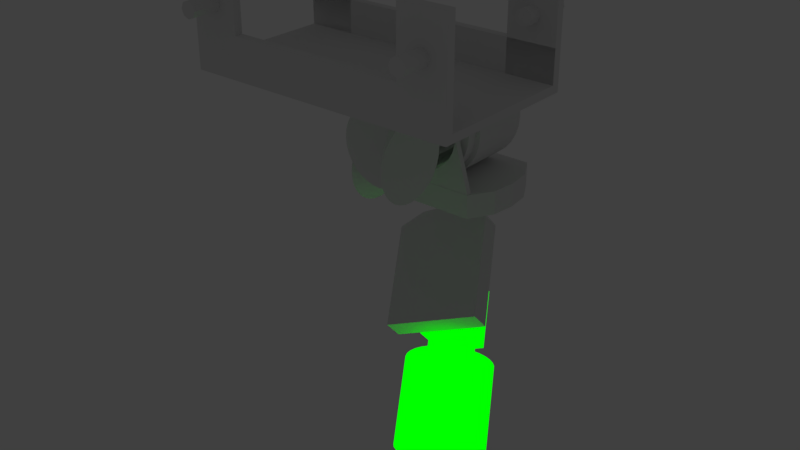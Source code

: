 # Source: manfrotto.blend  (saved by Blender 2.79.0; exported with 4.5.12 LTS)
import bpy
from mathutils import Matrix  # noqa: F401  (used for matrix-valued properties, if any)

bpy.ops.wm.read_factory_settings(use_empty=True)
scene = bpy.context.scene
scene.name = 'Scene'

# ---- collections
col_collection_1 = bpy.data.collections.new('Collection 1'); scene.collection.children.link(col_collection_1)

# ---- materials (node trees are filled in below, after node groups)
mat_camera_box_001 = bpy.data.materials.new('camera_box.001')
mat_camera_box_001.alpha_threshold = 0.0
mat_camera_box_001.use_transparent_shadow = False
mat_camera_box_001.diffuse_color = (0.0, 1.0, 0.0, 1.0)
mat_camera_box_001.specular_color = (0.0, 1.0, 0.0)
mat_camera_box_001.roughness = 0.5

# ---- material node trees
mat_camera_box_001.use_nodes = True; mat_camera_box_001.node_tree.nodes.clear()
_N = mat_camera_box_001.node_tree.nodes; _L = mat_camera_box_001.node_tree.links
n0 = _N.new('ShaderNodeOutputMaterial'); n0.name = 'Material Output'; n0.location = (300, 300)
n1 = _N.new('ShaderNodeEmission'); n1.name = 'Emission'; n1.location = (10, 300)
n1.inputs[0].default_value = (0.0, 1.0, 0.0, 1.0)
_L.new(n1.outputs[0], n0.inputs[0])
n0.is_active_output = True

# ---- world
world_world = bpy.data.worlds.new('World'); scene.world = world_world
world_world.color = (0.05088, 0.05088, 0.05088)
world_world.use_sun_shadow = False
world_world.sun_shadow_jitter_overblur = 0.0
world_world.cycles.sampling_method = 'MANUAL'

# ---- cameras
cam_c04_046 = bpy.data.cameras.new('C04.046')
cam_c04_046.sensor_fit = 'HORIZONTAL'
cam_c04_046.clip_end = 100.0
cam_c04_046.lens = 16.0
cam_c04_046.sensor_width = 8.473
cam_c04_046.sensor_height = 7.1
cam_c04_046.display_size = 0.4
cam_c04_046.dof.focus_distance = 0.0
cam_c04_046.dof.aperture_fstop = 128.0
cam_c09_007 = bpy.data.cameras.new('C09.007')
cam_c09_007.clip_end = 25.0
cam_c09_007.lens = 1.0
cam_c09_007.sensor_width = 12.44
cam_c09_007.sensor_height = 9.83
cam_c09_007.display_size = 0.4
cam_c09_007.dof.focus_distance = 0.0
cam_c09_007.dof.aperture_fstop = 128.0
cam_c09_007.dof.aperture_blades = 6

# ---- meshes
me_cube_023 = bpy.data.meshes.new('Cube.023')
me_cube_023.from_pydata([(-0.07, 0.065, -0.025), (-0.07, 0.035, -0.025), (-0.06646, 0.065, -0.02646), (-0.06646, 0.035, -0.02646), (-0.065, 0.065, -0.03), (-0.065, 0.035, -0.03), (-0.06646, 0.065, -0.03354), (-0.06646, 0.035, -0.03354), (-0.07, 0.065, -0.035), (-0.07, 0.035, -0.035), (-0.07354, 0.065, -0.03354), (-0.07354, 0.035, -0.03354), (-0.075, 0.065, -0.03), (-0.075, 0.035, -0.03), (-0.07354, 0.065, -0.02646), (-0.07354, 0.035, -0.02646), (0.085, -0.0475, -0.055), (0.085, -0.0475, 0.01), (-0.085, -0.0475, -0.055), (-0.085, -0.0475, 0.01), (0.085, 0.0475, -0.055), (0.085, 0.0475, 0.01), (-0.085, 0.0475, -0.055), (-0.085, 0.0475, 0.01), (-0.085, -0.0425, 0.01), (-0.085, 0.0425, 0.01), (-0.085, 0.0425, -0.055), (-0.085, -0.0425, -0.055), (0.085, 0.0425, 0.01), (0.085, -0.0425, 0.01), (0.085, -0.0425, -0.055), (0.085, 0.0425, -0.055), (0.08, -0.0475, 0.01), (-0.08, -0.0475, 0.01), (-0.08, -0.0475, -0.055), (0.08, -0.0475, -0.055), (-0.08, 0.0475, 0.01), (0.08, 0.0475, 0.01), (0.08, 0.0475, -0.055), (-0.08, 0.0475, -0.055), (-0.08, 0.0425, 0.01), (0.08, 0.0425, 0.01), (-0.08, -0.0425, 0.01), (0.08, -0.0425, 0.01), (-0.08, -0.0425, -0.055), (0.08, -0.0425, -0.055), (-0.08, 0.0425, -0.055), (0.08, 0.0425, -0.055), (0.085, -0.0475, 0.005), (-0.085, -0.0475, 0.005), (-0.085, 0.0475, 0.005), (0.085, 0.0475, 0.005), (0.085, 0.0425, 0.005), (0.085, -0.0425, 0.005), (-0.085, -0.0425, 0.005), (-0.085, 0.0425, 0.005), (-0.08, 0.0475, 0.005), (0.08, 0.0475, 0.005), (0.08, -0.0475, 0.005), (-0.08, -0.0475, 0.005), (0.055, -0.0475, 0.01), (-0.055, -0.0475, 0.01), (-0.055, -0.0475, -0.055), (0.055, -0.0475, -0.055), (-0.055, 0.0475, 0.01), (0.055, 0.0475, 0.01), (0.055, 0.0475, -0.055), (-0.055, 0.0475, -0.055), (-0.055, 0.0425, 0.01), (0.055, 0.0425, 0.01), (-0.055, -0.0425, 0.01), (0.055, -0.0425, 0.01), (-0.055, -0.0425, -0.055), (0.055, -0.0425, -0.055), (-0.055, 0.0425, -0.055), (0.055, 0.0425, -0.055), (-0.055, -0.0475, 0.005), (0.055, -0.0475, 0.005), (0.055, 0.0475, 0.005), (-0.055, 0.0475, 0.005), (-0.085, -0.0475, -0.015), (0.085, -0.0425, -0.015), (-0.085, -0.0425, -0.015), (0.08, -0.0475, -0.015), (-0.08, -0.0475, -0.015), (0.085, -0.0475, -0.015), (0.055, -0.0475, -0.015), (-0.055, -0.0475, -0.015), (-0.085, 0.0475, -0.015), (0.085, 0.0475, -0.015), (0.085, 0.0425, -0.015), (-0.085, 0.0425, -0.015), (-0.08, 0.0475, -0.015), (0.08, 0.0475, -0.015), (-0.055, 0.0475, -0.015), (0.055, 0.0475, -0.015), (-0.07, -0.065, -0.025), (-0.07, -0.035, -0.025), (-0.06646, -0.065, -0.02646), (-0.06646, -0.035, -0.02646), (-0.065, -0.065, -0.03), (-0.065, -0.035, -0.03), (-0.06646, -0.065, -0.03354), (-0.06646, -0.035, -0.03354), (-0.07, -0.065, -0.035), (-0.07, -0.035, -0.035), (-0.07354, -0.065, -0.03354), (-0.07354, -0.035, -0.03354), (-0.075, -0.065, -0.03), (-0.075, -0.035, -0.03), (-0.07354, -0.065, -0.02646), (-0.07354, -0.035, -0.02646), (0.07, 0.065, -0.025), (0.07, 0.035, -0.025), (0.06646, 0.065, -0.02646), (0.06646, 0.035, -0.02646), (0.065, 0.065, -0.03), (0.065, 0.035, -0.03), (0.06646, 0.065, -0.03354), (0.06646, 0.035, -0.03354), (0.07, 0.065, -0.035), (0.07, 0.035, -0.035), (0.07354, 0.065, -0.03354), (0.07354, 0.035, -0.03354), (0.075, 0.065, -0.03), (0.075, 0.035, -0.03), (0.07354, 0.065, -0.02646), (0.07354, 0.035, -0.02646), (0.07, -0.065, -0.025), (0.07, -0.035, -0.025), (0.06646, -0.065, -0.02646), (0.06646, -0.035, -0.02646), (0.065, -0.065, -0.03), (0.065, -0.035, -0.03), (0.06646, -0.065, -0.03354), (0.06646, -0.035, -0.03354), (0.07, -0.065, -0.035), (0.07, -0.035, -0.035), (0.07354, -0.065, -0.03354), (0.07354, -0.035, -0.03354), (0.075, -0.065, -0.03), (0.075, -0.035, -0.03), (0.07354, -0.065, -0.02646), (0.07354, -0.035, -0.02646)], [], [(0, 1, 3, 2), (2, 3, 5, 4), (4, 5, 7, 6), (6, 7, 9, 8), (8, 9, 11, 10), (10, 11, 13, 12), (3, 1, 15, 13, 11, 9, 7, 5), (12, 13, 15, 14), (14, 15, 1, 0), (0, 2, 4, 6, 8, 10, 12, 14), (84, 80, 18, 34), (91, 88, 22, 26), (93, 89, 20, 38), (81, 85, 16, 30), (46, 26, 22, 39), (42, 24, 19, 33), (36, 23, 25, 40), (40, 25, 24, 42), (34, 18, 27, 44), (89, 90, 31, 20), (80, 82, 27, 18), (16, 35, 45, 30), (62, 34, 44, 72), (28, 41, 43, 29), (68, 40, 42, 70), (21, 37, 41, 28), (64, 36, 40, 68), (29, 43, 32, 17), (70, 42, 33, 61), (31, 47, 38, 20), (74, 46, 39, 67), (88, 92, 39, 22), (95, 93, 38, 66), (85, 83, 35, 16), (87, 84, 34, 62), (61, 33, 59, 76), (17, 32, 58, 48), (65, 37, 57, 78), (23, 36, 56, 50), (24, 25, 55, 54), (19, 24, 54, 49), (28, 29, 53, 52), (21, 28, 52, 51), (29, 17, 48, 53), (37, 21, 51, 57), (25, 23, 50, 55), (33, 19, 49, 59), (81, 82, 54, 53), (90, 52, 55, 91), (55, 52, 53, 54), (36, 64, 79, 56), (64, 65, 78, 79), (32, 60, 77, 58), (60, 61, 76, 77), (83, 86, 63, 35), (92, 94, 67, 39), (75, 69, 65, 66), (47, 75, 66, 38), (41, 69, 75, 47, 31, 28), (43, 71, 60, 32), (71, 70, 61, 60), (37, 65, 69, 41), (65, 64, 68, 69), (41, 69, 71, 43), (69, 68, 70, 71), (35, 63, 73, 45), (77, 76, 87, 86), (58, 77, 86, 83), (71, 43, 29, 30, 45, 73), (76, 59, 84, 87), (48, 58, 83, 85), (49, 54, 82, 80), (53, 48, 85, 81), (59, 49, 80, 84), (79, 78, 95, 94), (56, 79, 94, 92), (73, 63, 60, 71), (78, 57, 93, 95), (50, 56, 92, 88), (51, 52, 90, 89), (57, 51, 89, 93), (55, 50, 88, 91), (89, 90, 91, 88), (25, 26, 46, 74, 68, 40), (74, 67, 64, 68), (82, 81, 85, 80), (72, 70, 61, 62), (27, 24, 42, 70, 72, 44), (96, 98, 99, 97), (98, 100, 101, 99), (100, 102, 103, 101), (102, 104, 105, 103), (104, 106, 107, 105), (106, 108, 109, 107), (99, 101, 103, 105, 107, 109, 111, 97), (108, 110, 111, 109), (110, 96, 97, 111), (96, 110, 108, 106, 104, 102, 100, 98), (112, 114, 115, 113), (114, 116, 117, 115), (116, 118, 119, 117), (118, 120, 121, 119), (120, 122, 123, 121), (122, 124, 125, 123), (115, 117, 119, 121, 123, 125, 127, 113), (124, 126, 127, 125), (126, 112, 113, 127), (112, 126, 124, 122, 120, 118, 116, 114), (128, 129, 131, 130), (130, 131, 133, 132), (132, 133, 135, 134), (134, 135, 137, 136), (136, 137, 139, 138), (138, 139, 141, 140), (131, 129, 143, 141, 139, 137, 135, 133), (140, 141, 143, 142), (142, 143, 129, 128), (128, 130, 132, 134, 136, 138, 140, 142)])
me_cube_023.use_remesh_preserve_volume = False
me_cube_023.use_remesh_preserve_attributes = False
me_cube_023.use_mirror_vertex_groups = False
me_cube_023.update()
me_cube_024 = bpy.data.meshes.new('Cube.024')
me_cube_024.from_pydata([(-0.005462, 0.02746, -0.072), (0.0, 0.028, -0.015), (-0.01072, 0.02587, -0.072), (0.005463, 0.02746, -0.015), (-0.01556, 0.02328, -0.072), (0.01072, 0.02587, -0.015), (-0.0198, 0.0198, -0.072), (0.01556, 0.02328, -0.015), (-0.02328, 0.01556, -0.072), (0.0198, 0.0198, -0.015), (-0.02587, 0.01072, -0.072), (0.02328, 0.01556, -0.015), (-0.02746, 0.005463, -0.072), (0.02587, 0.01072, -0.015), (-0.028, 2.704e-08, -0.072), (0.02746, 0.005463, -0.015), (-0.02746, -0.005463, -0.072), (0.028, 2.114e-09, -0.015), (-0.02587, -0.01072, -0.072), (0.02746, -0.005463, -0.015), (-0.02328, -0.01556, -0.072), (0.02587, -0.01072, -0.015), (-0.0198, -0.0198, -0.072), (0.02328, -0.01556, -0.015), (-0.01556, -0.02328, -0.072), (0.0198, -0.0198, -0.015), (-0.01072, -0.02587, -0.072), (0.01556, -0.02328, -0.015), (-0.005463, -0.02746, -0.072), (0.01072, -0.02587, -0.015), (-9.117e-09, -0.028, -0.072), (0.005463, -0.02746, -0.015), (0.005463, -0.02746, -0.072), (-9.124e-09, -0.028, -0.015), (0.01072, -0.02587, -0.072), (-0.005463, -0.02746, -0.015), (0.01556, -0.02328, -0.072), (-0.01072, -0.02587, -0.015), (0.0198, -0.0198, -0.072), (-0.01556, -0.02328, -0.015), (0.02328, -0.01556, -0.072), (-0.0198, -0.0198, -0.015), (0.02587, -0.01072, -0.072), (-0.02328, -0.01556, -0.015), (0.02746, -0.005463, -0.072), (-0.02587, -0.01072, -0.015), (0.028, 2.114e-09, -0.072), (-0.02746, -0.005463, -0.015), (0.02746, 0.005463, -0.072), (-0.028, 2.704e-08, -0.015), (0.02587, 0.01072, -0.072), (-0.02746, 0.005463, -0.015), (0.02328, 0.01556, -0.072), (-0.02587, 0.01072, -0.015), (0.0198, 0.0198, -0.072), (-0.02328, 0.01556, -0.015), (0.01556, 0.02328, -0.072), (-0.0198, 0.0198, -0.015), (0.01072, 0.02587, -0.072), (-0.01556, 0.02328, -0.015), (0.005463, 0.02746, -0.072), (-0.01072, 0.02587, -0.015), (6.799e-12, 0.028, -0.072), (-0.005462, 0.02746, -0.015), (-0.002926, 0.01471, -0.015), (0.0, 0.015, 0.0), (-0.00574, 0.01386, -0.015), (0.002926, 0.01471, 0.0), (-0.008334, 0.01247, -0.015), (0.00574, 0.01386, 0.0), (-0.01061, 0.01061, -0.015), (0.008334, 0.01247, 0.0), (-0.01247, 0.008334, -0.015), (0.01061, 0.01061, 0.0), (-0.01386, 0.00574, -0.015), (0.01247, 0.008334, 0.0), (-0.01471, 0.002926, -0.015), (0.01386, 0.00574, 0.0), (-0.015, 1.448e-08, -0.015), (0.01471, 0.002926, 0.0), (-0.01471, -0.002926, -0.015), (0.015, 1.132e-09, 0.0), (-0.01386, -0.00574, -0.015), (0.01471, -0.002926, 0.0), (-0.01247, -0.008334, -0.015), (0.01386, -0.00574, 0.0), (-0.01061, -0.01061, -0.015), (0.01247, -0.008334, 0.0), (-0.008334, -0.01247, -0.015), (0.01061, -0.01061, 0.0), (-0.00574, -0.01386, -0.015), (0.008334, -0.01247, 0.0), (-0.002926, -0.01471, -0.015), (0.00574, -0.01386, 0.0), (-4.884e-09, -0.015, -0.015), (0.002926, -0.01471, 0.0), (0.002926, -0.01471, -0.015), (-4.888e-09, -0.015, 0.0), (0.00574, -0.01386, -0.015), (-0.002926, -0.01471, 0.0), (0.008334, -0.01247, -0.015), (-0.00574, -0.01386, 0.0), (0.01061, -0.01061, -0.015), (-0.008334, -0.01247, 0.0), (0.01247, -0.008334, -0.015), (-0.01061, -0.01061, 0.0), (0.01386, -0.00574, -0.015), (-0.01247, -0.008334, 0.0), (0.01471, -0.002926, -0.015), (-0.01386, -0.00574, 0.0), (0.015, 1.132e-09, -0.015), (-0.01471, -0.002926, 0.0), (0.01471, 0.002926, -0.015), (-0.015, 1.448e-08, 0.0), (0.01386, 0.00574, -0.015), (-0.01471, 0.002926, 0.0), (0.01247, 0.008334, -0.015), (-0.01386, 0.00574, 0.0), (0.01061, 0.01061, -0.015), (-0.01247, 0.008334, 0.0), (0.008334, 0.01247, -0.015), (-0.01061, 0.01061, 0.0), (0.00574, 0.01386, -0.015), (-0.008334, 0.01247, 0.0), (0.002926, 0.01471, -0.015), (-0.00574, 0.01386, 0.0), (3.642e-12, 0.025, -0.015), (-0.002926, 0.01471, 0.0), (-0.015, -0.015, -1.118e-08), (-0.015, -0.015, 0.04), (-0.015, 0.015, -1.118e-08), (-0.015, 0.015, 0.04), (0.015, -0.015, -1.118e-08), (0.015, -0.015, 0.04), (0.015, 0.015, -1.118e-08), (0.015, 0.015, 0.04)], [], [(41, 22, 24, 39), (5, 58, 60, 3), (49, 14, 16, 47), (31, 32, 34, 29), (13, 50, 52, 11), (57, 6, 8, 55), (39, 24, 26, 37), (21, 42, 44, 19), (1, 62, 0, 63), (3, 60, 62, 1), (47, 16, 18, 45), (29, 34, 36, 27), (11, 52, 54, 9), (55, 8, 10, 53), (37, 26, 28, 35), (19, 44, 46, 17), (63, 0, 2, 61), (45, 18, 20, 43), (27, 36, 38, 25), (9, 54, 56, 7), (53, 10, 12, 51), (35, 28, 30, 33), (17, 46, 48, 15), (61, 2, 4, 59), (43, 20, 22, 41), (25, 38, 40, 23), (7, 56, 58, 5), (51, 12, 14, 49), (33, 30, 32, 31), (15, 48, 50, 13), (3, 1, 63, 61, 59, 57, 55, 53, 51, 49, 47, 45, 43, 41, 39, 37, 35, 33, 31, 29, 27, 25, 23, 21, 19, 17, 15, 13, 11, 9, 7, 5), (23, 40, 42, 21), (59, 4, 6, 57), (105, 86, 88, 103), (69, 122, 124, 67), (113, 78, 80, 111), (95, 96, 98, 93), (77, 114, 116, 75), (121, 70, 72, 119), (103, 88, 90, 101), (85, 106, 108, 83), (65, 126, 64, 127), (67, 124, 126, 65), (111, 80, 82, 109), (93, 98, 100, 91), (75, 116, 118, 73), (119, 72, 74, 117), (101, 90, 92, 99), (83, 108, 110, 81), (127, 64, 66, 125), (109, 82, 84, 107), (91, 100, 102, 89), (73, 118, 120, 71), (117, 74, 76, 115), (99, 92, 94, 97), (81, 110, 112, 79), (125, 66, 68, 123), (107, 84, 86, 105), (89, 102, 104, 87), (71, 120, 122, 69), (115, 76, 78, 113), (97, 94, 96, 95), (79, 112, 114, 77), (67, 65, 127, 125, 123, 121, 119, 117, 115, 113, 111, 109, 107, 105, 103, 101, 99, 97, 95, 93, 91, 89, 87, 85, 83, 81, 79, 77, 75, 73, 71, 69), (87, 104, 106, 85), (123, 68, 70, 121), (129, 131, 130, 128), (131, 135, 134, 130), (135, 133, 132, 134), (133, 129, 128, 132), (128, 130, 134, 132), (133, 135, 131, 129), (62, 60, 58, 56, 54, 52, 50, 48, 46, 44, 42, 40, 38, 36, 34, 32, 30, 28, 26, 24, 22, 20, 18, 16, 14, 12, 10, 8, 6, 4, 2, 0)])
me_cube_024.materials.append(mat_camera_box_001)
me_cube_024.use_remesh_preserve_volume = False
me_cube_024.use_remesh_preserve_attributes = False
me_cube_024.use_mirror_vertex_groups = False
me_cube_024.update()
me_cube_025 = bpy.data.meshes.new('Cube.025')
me_cube_025.from_pydata([(4.368e-07, -0.03045, -0.0075), (4.371e-07, -0.03045, 0.0075), (4.372e-07, 0.03045, -0.0075), (4.376e-07, 0.03045, 0.0075), (0.07037, -0.03045, -0.0075), (0.07037, -0.03045, 0.0075), (0.07037, 0.03045, -0.0075), (0.07037, 0.03045, 0.0075), (4.372e-07, -0.01522, 0.0075), (4.373e-07, 1.483e-09, 0.0075), (4.375e-07, 0.01523, 0.0075), (4.371e-07, 0.01522, -0.0075), (4.37e-07, -1.483e-09, -0.0075), (4.369e-07, -0.01523, -0.0075), (0.07905, 0.01523, 0.0075), (0.0809, 8.774e-10, 0.0075), (0.07905, -0.01522, 0.0075), (0.07905, -0.01523, -0.0075), (0.0809, -2.089e-09, -0.0075), (0.07905, 0.01522, -0.0075)], [], [(10, 3, 2, 11), (3, 7, 6, 2), (16, 5, 4, 17), (5, 1, 0, 4), (11, 2, 6, 19), (14, 7, 3, 10), (5, 16, 8, 1), (16, 15, 9, 8), (15, 14, 10, 9), (0, 13, 17, 4), (13, 12, 18, 17), (12, 11, 19, 18), (7, 14, 19, 6), (14, 15, 18, 19), (15, 16, 17, 18), (1, 8, 13, 0), (8, 9, 12, 13), (9, 10, 11, 12)])
me_cube_025.use_remesh_preserve_volume = False
me_cube_025.use_remesh_preserve_attributes = False
me_cube_025.use_mirror_vertex_groups = False
me_cube_025.update()
me_cylinder_071 = bpy.data.meshes.new('Cylinder.071')
me_cylinder_071.from_pydata([(1.854e-10, 0.02475, 0.0), (1.854e-10, 0.02475, 0.0403), (0.004828, 0.02427, 0.0), (0.004828, 0.02427, 0.0403), (0.009471, 0.02287, 0.0), (0.009471, 0.02287, 0.0403), (0.01375, 0.02058, 0.0), (0.01375, 0.02058, 0.0403), (0.0175, 0.0175, 0.0), (0.0175, 0.0175, 0.0403), (0.02058, 0.01375, 0.0), (0.02058, 0.01375, 0.0403), (0.02287, 0.009471, 0.0), (0.02287, 0.009471, 0.0403), (0.02427, 0.004828, 0.0), (0.02427, 0.004828, 0.0403), (0.02475, 1.683e-09, 0.0), (0.02475, 1.683e-09, 0.0403), (0.02427, -0.004828, 0.0), (0.02427, -0.004828, 0.0403), (0.02287, -0.009471, 0.0), (0.02287, -0.009471, 0.0403), (0.02058, -0.01375, 0.0), (0.02058, -0.01375, 0.0403), (0.0175, -0.0175, 0.0), (0.0175, -0.0175, 0.0403), (0.01375, -0.02058, 0.0), (0.01375, -0.02058, 0.0403), (0.009471, -0.02287, 0.0), (0.009471, -0.02287, 0.0403), (0.004828, -0.02427, 0.0), (0.004828, -0.02427, 0.0403), (-8.25e-09, -0.02475, 0.0), (-8.25e-09, -0.02475, 0.0403), (-0.004828, -0.02427, 0.0), (-0.004828, -0.02427, 0.0403), (-0.009471, -0.02287, 0.0), (-0.009471, -0.02287, 0.0403), (-0.01375, -0.02058, 0.0), (-0.01375, -0.02058, 0.0403), (-0.0175, -0.0175, 0.0), (-0.0175, -0.0175, 0.0403), (-0.02058, -0.01375, 0.0), (-0.02058, -0.01375, 0.0403), (-0.02287, -0.009471, 0.0), (-0.02287, -0.009471, 0.0403), (-0.02427, -0.004828, 0.0), (-0.02427, -0.004828, 0.0403), (-0.02475, 2.408e-08, 0.0), (-0.02475, 2.408e-08, 0.0403), (-0.02427, 0.004829, 0.0), (-0.02427, 0.004829, 0.0403), (-0.02287, 0.009471, 0.0), (-0.02287, 0.009471, 0.0403), (-0.02058, 0.01375, 0.0), (-0.02058, 0.01375, 0.0403), (-0.0175, 0.0175, 0.0), (-0.0175, 0.0175, 0.0403), (-0.01375, 0.02058, 0.0), (-0.01375, 0.02058, 0.0403), (-0.009471, 0.02287, 0.0), (-0.009471, 0.02287, 0.0403), (-0.004828, 0.02427, 0.0), (-0.004828, 0.02427, 0.0403)], [], [(0, 1, 3, 2), (2, 3, 5, 4), (4, 5, 7, 6), (6, 7, 9, 8), (8, 9, 11, 10), (10, 11, 13, 12), (12, 13, 15, 14), (14, 15, 17, 16), (16, 17, 19, 18), (18, 19, 21, 20), (20, 21, 23, 22), (22, 23, 25, 24), (24, 25, 27, 26), (26, 27, 29, 28), (28, 29, 31, 30), (30, 31, 33, 32), (32, 33, 35, 34), (34, 35, 37, 36), (36, 37, 39, 38), (38, 39, 41, 40), (40, 41, 43, 42), (42, 43, 45, 44), (44, 45, 47, 46), (46, 47, 49, 48), (48, 49, 51, 50), (50, 51, 53, 52), (52, 53, 55, 54), (54, 55, 57, 56), (56, 57, 59, 58), (58, 59, 61, 60), (3, 1, 63, 61, 59, 57, 55, 53, 51, 49, 47, 45, 43, 41, 39, 37, 35, 33, 31, 29, 27, 25, 23, 21, 19, 17, 15, 13, 11, 9, 7, 5), (60, 61, 63, 62), (62, 63, 1, 0), (0, 2, 4, 6, 8, 10, 12, 14, 16, 18, 20, 22, 24, 26, 28, 30, 32, 34, 36, 38, 40, 42, 44, 46, 48, 50, 52, 54, 56, 58, 60, 62)])
me_cylinder_071.use_remesh_preserve_volume = False
me_cylinder_071.use_remesh_preserve_attributes = False
me_cylinder_071.use_mirror_vertex_groups = False
me_cylinder_071.update()
me_cylinder_070 = bpy.data.meshes.new('Cylinder.070')
me_cylinder_070.from_pydata([(2.227e-10, 0.02973, 0.0), (2.227e-10, 0.02973, 0.007), (0.005799, 0.02915, 0.0), (0.005799, 0.02915, 0.007), (0.01138, 0.02746, 0.0), (0.01138, 0.02746, 0.007), (0.01651, 0.02472, 0.0), (0.01651, 0.02472, 0.007), (0.02102, 0.02102, 0.0), (0.02102, 0.02102, 0.007), (0.02472, 0.01651, 0.0), (0.02472, 0.01651, 0.007), (0.02746, 0.01138, 0.0), (0.02746, 0.01138, 0.007), (0.02915, 0.005799, 0.0), (0.02915, 0.005799, 0.007), (0.02973, 2.022e-09, 0.0), (0.02973, 2.022e-09, 0.007), (0.02915, -0.005799, 0.0), (0.02915, -0.005799, 0.007), (0.02746, -0.01138, 0.0), (0.02746, -0.01138, 0.007), (0.02472, -0.01651, 0.0), (0.02472, -0.01651, 0.007), (0.02102, -0.02102, 0.0), (0.02102, -0.02102, 0.007), (0.01651, -0.02472, 0.0), (0.01651, -0.02472, 0.007), (0.01138, -0.02746, 0.0), (0.01138, -0.02746, 0.007), (0.005799, -0.02915, 0.0), (0.005799, -0.02915, 0.007), (-9.908e-09, -0.02973, 0.0), (-9.908e-09, -0.02973, 0.007), (-0.005799, -0.02915, 0.0), (-0.005799, -0.02915, 0.007), (-0.01138, -0.02746, 0.0), (-0.01138, -0.02746, 0.007), (-0.01651, -0.02472, 0.0), (-0.01651, -0.02472, 0.007), (-0.02102, -0.02102, 0.0), (-0.02102, -0.02102, 0.007), (-0.02472, -0.01651, 0.0), (-0.02472, -0.01651, 0.007), (-0.02746, -0.01138, 0.0), (-0.02746, -0.01138, 0.007), (-0.02915, -0.005799, 0.0), (-0.02915, -0.005799, 0.007), (-0.02973, 2.893e-08, 0.0), (-0.02973, 2.893e-08, 0.007), (-0.02915, 0.005799, 0.0), (-0.02915, 0.005799, 0.007), (-0.02746, 0.01138, 0.0), (-0.02746, 0.01138, 0.007), (-0.02472, 0.01651, 0.0), (-0.02472, 0.01651, 0.007), (-0.02102, 0.02102, 0.0), (-0.02102, 0.02102, 0.007), (-0.01651, 0.02472, 0.0), (-0.01651, 0.02472, 0.007), (-0.01138, 0.02746, 0.0), (-0.01138, 0.02746, 0.007), (-0.005799, 0.02915, 0.0), (-0.005799, 0.02915, 0.007)], [], [(0, 1, 3, 2), (2, 3, 5, 4), (4, 5, 7, 6), (6, 7, 9, 8), (8, 9, 11, 10), (10, 11, 13, 12), (12, 13, 15, 14), (14, 15, 17, 16), (16, 17, 19, 18), (18, 19, 21, 20), (20, 21, 23, 22), (22, 23, 25, 24), (24, 25, 27, 26), (26, 27, 29, 28), (28, 29, 31, 30), (30, 31, 33, 32), (32, 33, 35, 34), (34, 35, 37, 36), (36, 37, 39, 38), (38, 39, 41, 40), (40, 41, 43, 42), (42, 43, 45, 44), (44, 45, 47, 46), (46, 47, 49, 48), (48, 49, 51, 50), (50, 51, 53, 52), (52, 53, 55, 54), (54, 55, 57, 56), (56, 57, 59, 58), (58, 59, 61, 60), (3, 1, 63, 61, 59, 57, 55, 53, 51, 49, 47, 45, 43, 41, 39, 37, 35, 33, 31, 29, 27, 25, 23, 21, 19, 17, 15, 13, 11, 9, 7, 5), (60, 61, 63, 62), (62, 63, 1, 0), (0, 2, 4, 6, 8, 10, 12, 14, 16, 18, 20, 22, 24, 26, 28, 30, 32, 34, 36, 38, 40, 42, 44, 46, 48, 50, 52, 54, 56, 58, 60, 62)])
me_cylinder_070.use_remesh_preserve_volume = False
me_cylinder_070.use_remesh_preserve_attributes = False
me_cylinder_070.use_mirror_vertex_groups = False
me_cylinder_070.update()
me_cylinder_069 = bpy.data.meshes.new('Cylinder.069')
me_cylinder_069.from_pydata([(-0.01004, -0.02475, 1.955e-09), (0.03026, -0.02475, -5.892e-09), (-0.01004, -0.02427, 0.004828), (0.03026, -0.02427, 0.004828), (-0.01004, -0.02287, 0.009471), (0.03026, -0.02287, 0.009471), (-0.01004, -0.02058, 0.01375), (0.03026, -0.02058, 0.01375), (-0.01004, -0.0175, 0.0175), (0.03026, -0.0175, 0.0175), (-0.01004, -0.01375, 0.02058), (0.03026, -0.01375, 0.02058), (-0.01004, -0.009471, 0.02287), (0.03026, -0.009471, 0.02287), (-0.01004, -0.004828, 0.02427), (0.03026, -0.004828, 0.02427), (-0.01004, 1.065e-08, 0.02475), (0.03026, -2.484e-09, 0.02475), (-0.01004, 0.004828, 0.02427), (0.03026, 0.004828, 0.02427), (-0.01004, 0.009471, 0.02287), (0.03026, 0.009471, 0.02287), (-0.01004, 0.01375, 0.02058), (0.03026, 0.01375, 0.02058), (-0.01004, 0.0175, 0.0175), (0.03026, 0.0175, 0.0175), (-0.01004, 0.02058, 0.01375), (0.03026, 0.02058, 0.01375), (-0.01004, 0.02287, 0.009471), (0.03026, 0.02287, 0.009471), (-0.01004, 0.02427, 0.004828), (0.03026, 0.02427, 0.004828), (-0.01004, 0.02475, -6.11e-09), (0.03026, 0.02475, -1.396e-08), (-0.01004, 0.02427, -0.004828), (0.03026, 0.02427, -0.004829), (-0.01004, 0.02287, -0.009471), (0.03026, 0.02287, -0.009471), (-0.01004, 0.02058, -0.01375), (0.03026, 0.02058, -0.01375), (-0.01004, 0.0175, -0.0175), (0.03026, 0.0175, -0.0175), (-0.01004, 0.01375, -0.02058), (0.03026, 0.01375, -0.02058), (-0.01004, 0.009471, -0.02287), (0.03026, 0.009471, -0.02287), (-0.01004, 0.004828, -0.02427), (0.03026, 0.004828, -0.02427), (-0.01004, -1.886e-08, -0.02475), (0.03026, -3.199e-08, -0.02475), (-0.01004, -0.004829, -0.02427), (0.03026, -0.004829, -0.02427), (-0.01004, -0.009471, -0.02287), (0.03026, -0.009471, -0.02287), (-0.01004, -0.01375, -0.02058), (0.03026, -0.01375, -0.02058), (-0.01004, -0.0175, -0.0175), (0.03026, -0.0175, -0.0175), (-0.01004, -0.02058, -0.01375), (0.03026, -0.02058, -0.01375), (-0.01004, -0.02287, -0.009471), (0.03026, -0.02287, -0.009471), (-0.01004, -0.02427, -0.004828), (0.03026, -0.02427, -0.004828)], [], [(0, 1, 3, 2), (2, 3, 5, 4), (4, 5, 7, 6), (6, 7, 9, 8), (8, 9, 11, 10), (10, 11, 13, 12), (12, 13, 15, 14), (14, 15, 17, 16), (16, 17, 19, 18), (18, 19, 21, 20), (20, 21, 23, 22), (22, 23, 25, 24), (24, 25, 27, 26), (26, 27, 29, 28), (28, 29, 31, 30), (30, 31, 33, 32), (32, 33, 35, 34), (34, 35, 37, 36), (36, 37, 39, 38), (38, 39, 41, 40), (40, 41, 43, 42), (42, 43, 45, 44), (44, 45, 47, 46), (46, 47, 49, 48), (48, 49, 51, 50), (50, 51, 53, 52), (52, 53, 55, 54), (54, 55, 57, 56), (56, 57, 59, 58), (58, 59, 61, 60), (3, 1, 63, 61, 59, 57, 55, 53, 51, 49, 47, 45, 43, 41, 39, 37, 35, 33, 31, 29, 27, 25, 23, 21, 19, 17, 15, 13, 11, 9, 7, 5), (60, 61, 63, 62), (62, 63, 1, 0), (0, 2, 4, 6, 8, 10, 12, 14, 16, 18, 20, 22, 24, 26, 28, 30, 32, 34, 36, 38, 40, 42, 44, 46, 48, 50, 52, 54, 56, 58, 60, 62)])
me_cylinder_069.use_remesh_preserve_volume = False
me_cylinder_069.use_remesh_preserve_attributes = False
me_cylinder_069.use_mirror_vertex_groups = False
me_cylinder_069.update()
me_cylinder_068 = bpy.data.meshes.new('Cylinder.068')
me_cylinder_068.from_pydata([(0.02475, -0.01004, -4.819e-09), (0.02475, 0.03026, -4.819e-09), (0.02427, -0.01004, 0.004828), (0.02427, 0.03026, 0.004828), (0.02287, -0.01004, 0.009471), (0.02287, 0.03026, 0.009471), (0.02058, -0.01004, 0.01375), (0.02058, 0.03026, 0.01375), (0.0175, -0.01004, 0.0175), (0.0175, 0.03026, 0.0175), (0.01375, -0.01004, 0.02058), (0.01375, 0.03026, 0.02058), (0.009471, -0.01004, 0.02287), (0.009471, 0.03026, 0.02287), (0.004828, -0.01004, 0.02427), (0.004828, 0.03026, 0.02427), (-4.193e-09, -0.01004, 0.02475), (2.373e-09, 0.03026, 0.02475), (-0.004828, -0.01004, 0.02427), (-0.004828, 0.03026, 0.02427), (-0.009471, -0.01004, 0.02287), (-0.009471, 0.03026, 0.02287), (-0.01375, -0.01004, 0.02058), (-0.01375, 0.03026, 0.02058), (-0.0175, -0.01004, 0.0175), (-0.0175, 0.03026, 0.0175), (-0.02058, -0.01004, 0.01375), (-0.02058, 0.03026, 0.01375), (-0.02287, -0.01004, 0.009471), (-0.02287, 0.03026, 0.009471), (-0.02427, -0.01004, 0.004828), (-0.02427, 0.03026, 0.004828), (-0.02475, -0.01004, -3.246e-09), (-0.02475, 0.03026, -3.246e-09), (-0.02427, -0.01004, -0.004828), (-0.02427, 0.03026, -0.004828), (-0.02287, -0.01004, -0.009471), (-0.02287, 0.03026, -0.009471), (-0.02058, -0.01004, -0.01375), (-0.02058, 0.03026, -0.01375), (-0.0175, -0.01004, -0.0175), (-0.0175, 0.03026, -0.0175), (-0.01375, -0.01004, -0.02058), (-0.01375, 0.03026, -0.02058), (-0.009471, -0.01004, -0.02287), (-0.009471, 0.03026, -0.02287), (-0.004828, -0.01004, -0.02427), (-0.004828, 0.03026, -0.02427), (1.567e-08, -0.01004, -0.02475), (2.224e-08, 0.03026, -0.02475), (0.004829, -0.01004, -0.02427), (0.004829, 0.03026, -0.02427), (0.009471, -0.01004, -0.02287), (0.009471, 0.03026, -0.02287), (0.01375, -0.01004, -0.02058), (0.01375, 0.03026, -0.02058), (0.0175, -0.01004, -0.0175), (0.0175, 0.03026, -0.0175), (0.02058, -0.01004, -0.01375), (0.02058, 0.03026, -0.01375), (0.02287, -0.01004, -0.009471), (0.02287, 0.03026, -0.009471), (0.02427, -0.01004, -0.004828), (0.02427, 0.03026, -0.004828)], [], [(0, 1, 3, 2), (2, 3, 5, 4), (4, 5, 7, 6), (6, 7, 9, 8), (8, 9, 11, 10), (10, 11, 13, 12), (12, 13, 15, 14), (14, 15, 17, 16), (16, 17, 19, 18), (18, 19, 21, 20), (20, 21, 23, 22), (22, 23, 25, 24), (24, 25, 27, 26), (26, 27, 29, 28), (28, 29, 31, 30), (30, 31, 33, 32), (32, 33, 35, 34), (34, 35, 37, 36), (36, 37, 39, 38), (38, 39, 41, 40), (40, 41, 43, 42), (42, 43, 45, 44), (44, 45, 47, 46), (46, 47, 49, 48), (48, 49, 51, 50), (50, 51, 53, 52), (52, 53, 55, 54), (54, 55, 57, 56), (56, 57, 59, 58), (58, 59, 61, 60), (3, 1, 63, 61, 59, 57, 55, 53, 51, 49, 47, 45, 43, 41, 39, 37, 35, 33, 31, 29, 27, 25, 23, 21, 19, 17, 15, 13, 11, 9, 7, 5), (60, 61, 63, 62), (62, 63, 1, 0), (0, 2, 4, 6, 8, 10, 12, 14, 16, 18, 20, 22, 24, 26, 28, 30, 32, 34, 36, 38, 40, 42, 44, 46, 48, 50, 52, 54, 56, 58, 60, 62)])
me_cylinder_068.use_remesh_preserve_volume = False
me_cylinder_068.use_remesh_preserve_attributes = False
me_cylinder_068.use_mirror_vertex_groups = False
me_cylinder_068.update()
me_cylinder_067 = bpy.data.meshes.new('Cylinder.067')
me_cylinder_067.from_pydata([(-3.824e-10, 0.00325, 2.939e-09), (0.02475, 0.02991, -4.819e-09), (-3.824e-10, 0.00325, 2.95e-09), (0.02427, 0.02991, 0.004828), (-3.824e-10, 0.00325, 2.95e-09), (0.02287, 0.02991, 0.009471), (-3.824e-10, 0.00325, 2.95e-09), (0.02058, 0.02991, 0.01375), (-3.824e-10, 0.00325, 2.95e-09), (0.0175, 0.02991, 0.0175), (-3.824e-10, 0.00325, 2.95e-09), (0.01375, 0.02991, 0.02058), (-1.12e-09, 0.00325, 2.95e-09), (0.009471, 0.02991, 0.02287), (-1.12e-09, 0.00325, 2.95e-09), (0.004828, 0.02991, 0.02427), (-1.028e-09, 0.00325, 2.95e-09), (2.373e-09, 0.02991, 0.02475), (-1.12e-09, 0.00325, 2.95e-09), (-0.004828, 0.02991, 0.02427), (-1.12e-09, 0.00325, 2.95e-09), (-0.009471, 0.02991, 0.02287), (-3.824e-10, 0.00325, 2.95e-09), (-0.01375, 0.02991, 0.02058), (-3.824e-10, 0.00325, 2.95e-09), (-0.0175, 0.02991, 0.0175), (-3.824e-10, 0.00325, 2.95e-09), (-0.02058, 0.02991, 0.01375), (-3.824e-10, 0.00325, 2.95e-09), (-0.02287, 0.02991, 0.009471), (-3.824e-10, 0.00325, 2.95e-09), (-0.02427, 0.02991, 0.004828), (-1.858e-09, 0.00325, 2.939e-09), (-0.02475, 0.02991, -3.246e-09), (-3.824e-10, 0.00325, 2.95e-09), (-0.02427, 0.02991, -0.004828), (-3.824e-10, 0.00325, 2.95e-09), (-0.02287, 0.02991, -0.009471), (-3.824e-10, 0.00325, 2.95e-09), (-0.02058, 0.02991, -0.01375), (-3.824e-10, 0.00325, 2.95e-09), (-0.0175, 0.02991, -0.0175), (-3.824e-10, 0.00325, 2.95e-09), (-0.01375, 0.02991, -0.02058), (-1.12e-09, 0.00325, 2.95e-09), (-0.009471, 0.02991, -0.02287), (-1.12e-09, 0.00325, 2.95e-09), (-0.004828, 0.02991, -0.02427), (-1.028e-09, 0.00325, 2.95e-09), (2.224e-08, 0.02991, -0.02475), (-1.12e-09, 0.00325, 2.95e-09), (0.004829, 0.02991, -0.02427), (-1.12e-09, 0.00325, 2.95e-09), (0.009471, 0.02991, -0.02287), (-3.824e-10, 0.00325, 2.95e-09), (0.01375, 0.02991, -0.02058), (-3.824e-10, 0.00325, 2.95e-09), (0.0175, 0.02991, -0.0175), (-3.824e-10, 0.00325, 2.95e-09), (0.02058, 0.02991, -0.01375), (-3.824e-10, 0.00325, 2.95e-09), (0.02287, 0.02991, -0.009471), (-3.824e-10, 0.00325, 2.95e-09), (0.02427, 0.02991, -0.004828)], [], [(0, 1, 3, 2), (2, 3, 5, 4), (4, 5, 7, 6), (6, 7, 9, 8), (8, 9, 11, 10), (10, 11, 13, 12), (12, 13, 15, 14), (14, 15, 17, 16), (16, 17, 19, 18), (18, 19, 21, 20), (20, 21, 23, 22), (22, 23, 25, 24), (24, 25, 27, 26), (26, 27, 29, 28), (28, 29, 31, 30), (30, 31, 33, 32), (32, 33, 35, 34), (34, 35, 37, 36), (36, 37, 39, 38), (38, 39, 41, 40), (40, 41, 43, 42), (42, 43, 45, 44), (44, 45, 47, 46), (46, 47, 49, 48), (48, 49, 51, 50), (50, 51, 53, 52), (52, 53, 55, 54), (54, 55, 57, 56), (56, 57, 59, 58), (58, 59, 61, 60), (3, 1, 63, 61, 59, 57, 55, 53, 51, 49, 47, 45, 43, 41, 39, 37, 35, 33, 31, 29, 27, 25, 23, 21, 19, 17, 15, 13, 11, 9, 7, 5), (60, 61, 63, 62), (62, 63, 1, 0), (0, 2, 4, 6, 8, 10, 12, 14, 16, 18, 20, 22, 24, 26, 28, 30, 32, 34, 36, 38, 40, 42, 44, 46, 48, 50, 52, 54, 56, 58, 60, 62)])
me_cylinder_067.use_remesh_preserve_volume = False
me_cylinder_067.use_remesh_preserve_attributes = False
me_cylinder_067.use_mirror_vertex_groups = False
me_cylinder_067.update()
me_cylinder_066 = bpy.data.meshes.new('Cylinder.066')
me_cylinder_066.from_pydata([(0.02514, -0.0006779, 0.0004807), (0.02514, 0.002862, 0.0004807), (0.03456, -0.0006779, 0.0323), (0.03456, 0.002862, 0.0323), (0.02287, -0.0006779, 0.0323), (0.02287, 0.002862, 0.0323), (0.02058, -0.0006779, 0.0323), (0.02058, 0.002862, 0.0323), (0.0175, -0.0006779, 0.0323), (0.0175, 0.002862, 0.0323), (0.01375, -0.0006779, 0.0323), (0.01375, 0.002862, 0.0323), (0.009471, -0.0006779, 0.0323), (0.009471, 0.002862, 0.0323), (0.004828, -0.0006779, 0.0323), (0.004828, 0.002862, 0.0323), (-4.136e-11, -0.0006779, 0.0323), (1.424e-10, 0.002862, 0.0323), (-0.004828, -0.0006779, 0.0323), (-0.004828, 0.002862, 0.0323), (-0.009471, -0.0006779, 0.0323), (-0.009471, 0.002862, 0.0323), (-0.01375, -0.0006779, 0.0323), (-0.01375, 0.002862, 0.0323), (-0.0175, -0.0006779, 0.0323), (-0.0175, 0.002862, 0.0323), (-0.02058, -0.0006779, 0.0323), (-0.02058, 0.002862, 0.0323), (-0.02287, -0.0006779, 0.0323), (-0.02287, 0.002862, 0.0323), (-0.02427, -0.0006779, 0.0323), (-0.02427, 0.002862, 0.0323), (-0.02514, -0.0006779, 0.0004807), (-0.02514, 0.002862, 0.0004807), (-0.02466, -0.0006779, -0.004505), (-0.02466, 0.002862, -0.004505), (-0.02323, -0.0006779, -0.009299), (-0.02323, 0.002862, -0.009299), (-0.0209, -0.0006779, -0.01372), (-0.0209, 0.002862, -0.01372), (-0.01778, -0.0006779, -0.01759), (-0.01778, 0.002862, -0.01759), (-0.01397, -0.0006779, -0.02077), (-0.01397, 0.002862, -0.02077), (-0.009621, -0.0006779, -0.02313), (-0.009621, 0.002862, -0.02313), (-0.004905, -0.0006779, -0.02458), (-0.004905, 0.002862, -0.02458), (1.741e-08, -0.0006779, -0.02507), (1.759e-08, 0.002862, -0.02507), (0.004905, -0.0006779, -0.02458), (0.004905, 0.002862, -0.02458), (0.009621, -0.0006779, -0.02313), (0.009621, 0.002862, -0.02313), (0.01397, -0.0006779, -0.02077), (0.01397, 0.002862, -0.02077), (0.01778, -0.0006779, -0.01759), (0.01778, 0.002862, -0.01759), (0.0209, -0.0006779, -0.01372), (0.0209, 0.002862, -0.01372), (0.02323, -0.0006779, -0.009299), (0.02323, 0.002862, -0.009299), (0.02466, -0.0006779, -0.004505), (0.02466, 0.002862, -0.004505)], [], [(0, 1, 3, 2), (2, 3, 5, 4), (4, 5, 7, 6), (6, 7, 9, 8), (8, 9, 11, 10), (10, 11, 13, 12), (12, 13, 15, 14), (14, 15, 17, 16), (16, 17, 19, 18), (18, 19, 21, 20), (20, 21, 23, 22), (22, 23, 25, 24), (24, 25, 27, 26), (26, 27, 29, 28), (28, 29, 31, 30), (30, 31, 33, 32), (32, 33, 35, 34), (34, 35, 37, 36), (36, 37, 39, 38), (38, 39, 41, 40), (40, 41, 43, 42), (42, 43, 45, 44), (44, 45, 47, 46), (46, 47, 49, 48), (48, 49, 51, 50), (50, 51, 53, 52), (52, 53, 55, 54), (54, 55, 57, 56), (56, 57, 59, 58), (58, 59, 61, 60), (3, 1, 63, 61, 59, 57, 55, 53, 51, 49, 47, 45, 43, 41, 39, 37, 35, 33, 31, 29, 27, 25, 23, 21, 19, 17, 15, 13, 11, 9, 7, 5), (60, 61, 63, 62), (62, 63, 1, 0), (0, 2, 4, 6, 8, 10, 12, 14, 16, 18, 20, 22, 24, 26, 28, 30, 32, 34, 36, 38, 40, 42, 44, 46, 48, 50, 52, 54, 56, 58, 60, 62)])
me_cylinder_066.use_remesh_preserve_volume = False
me_cylinder_066.use_remesh_preserve_attributes = False
me_cylinder_066.use_mirror_vertex_groups = False
me_cylinder_066.update()
me_cylinder_065 = bpy.data.meshes.new('Cylinder.065')
me_cylinder_065.from_pydata([(0.02551, 0.02475, 0.0063), (0.02551, 0.02427, 0.001472), (0.02551, 0.02287, -0.003171), (0.02551, 0.02058, -0.00745), (0.02551, 0.0175, -0.0112), (0.02551, 0.01375, -0.01428), (0.02551, 0.009471, -0.01657), (0.02551, 0.004828, -0.01797), (0.02551, -7.567e-09, -0.01845), (0.02551, -0.004828, -0.01797), (0.02551, -0.009471, -0.01657), (0.02551, -0.01375, -0.01428), (0.02551, -0.0175, -0.0112), (0.02551, -0.02058, -0.00745), (0.02551, -0.02287, -0.003171), (0.02551, -0.02427, 0.001472), (0.02551, -0.02475, 0.0063), (0.02551, -0.02427, 0.01113), (0.02551, -0.02287, 0.01577), (0.02551, -0.02058, 0.02005), (0.02551, -0.0175, 0.0238), (0.02551, -0.01375, 0.02688), (0.02551, -0.009471, 0.02917), (0.02551, -0.004828, 0.03057), (0.02551, 2.194e-08, 0.03105), (0.02551, 0.004829, 0.03057), (0.02551, 0.009471, 0.02917), (0.02551, 0.01375, 0.02688), (0.02551, 0.0175, 0.0238), (0.02551, 0.02058, 0.02005), (0.02551, 0.02287, 0.01577), (0.02551, 0.02427, 0.01113), (0.02427, 0.004828, 0.03057), (0.02427, 0.004828, -0.01861), (0.02475, 1.683e-09, 0.03105), (0.02475, 1.683e-09, -0.01861), (0.02427, -0.004828, -0.01861), (0.02427, -0.004828, 0.03057), (0.02058, -0.01375, 0.02198), (0.02058, -0.01375, -0.01861), (0.02287, -0.009471, -0.01861), (0.02287, -0.009471, 0.0271), (0.0175, -0.0175, -0.01861), (0.0175, -0.0175, 0.01565), (0.01375, -0.02058, -0.01861), (0.01375, -0.02058, 0.008295), (0.004828, -0.02427, -0.01861), (0.004828, -0.02427, -0.008591), (0.009471, -0.02287, -0.01861), (0.009471, -0.02287, 0.0001315), (-7.561e-09, -0.02475, -0.01861), (0.02287, 0.009471, 0.0271), (0.02287, 0.009471, -0.01861), (0.02058, 0.01375, 0.02198), (0.02058, 0.01375, -0.01861), (0.0175, 0.0175, -0.01861), (0.0175, 0.0175, 0.01565), (0.01375, 0.02058, 0.008295), (0.01375, 0.02058, -0.01861), (0.009471, 0.02287, -0.01861), (0.009471, 0.02287, 0.0001314), (0.004828, 0.02427, -0.01861), (0.004828, 0.02427, -0.008591), (1.854e-10, 0.02475, -0.01861)], [], [(1, 0, 31, 30, 29, 28, 27, 26, 25, 24, 23, 22, 21, 20, 19, 18, 17, 16, 15, 14, 13, 12, 11, 10, 9, 8, 7, 6, 5, 4, 3, 2), (33, 52, 6, 7), (55, 58, 3, 4), (52, 51, 53, 54), (46, 47, 49, 48), (35, 34, 32, 33), (44, 42, 12, 13), (55, 56, 57, 58), (51, 32, 25, 26), (40, 41, 37, 36), (61, 62, 63), (50, 47, 46), (61, 63, 0, 1), (46, 48, 14, 15), (45, 49, 18, 19), (42, 39, 11, 12), (34, 37, 23, 24), (60, 57, 29, 30), (35, 33, 7, 8), (46, 15, 16, 50), (41, 38, 21, 22), (40, 36, 9, 10), (62, 60, 30, 31), (44, 45, 43, 42), (38, 43, 20, 21), (58, 59, 2, 3), (59, 60, 62, 61), (39, 40, 10, 11), (32, 34, 24, 25), (33, 32, 51, 52), (54, 53, 56, 55), (39, 38, 41, 40), (42, 43, 38, 39), (53, 51, 26, 27), (59, 61, 1, 2), (43, 45, 19, 20), (48, 49, 45, 44), (56, 53, 27, 28), (36, 37, 34, 35), (63, 62, 31, 0), (47, 50, 16, 17), (58, 57, 60, 59), (54, 55, 4, 5), (57, 56, 28, 29), (52, 54, 5, 6), (36, 35, 8, 9), (48, 44, 13, 14), (49, 47, 17, 18), (37, 41, 22, 23)])
me_cylinder_065.use_remesh_preserve_volume = False
me_cylinder_065.use_remesh_preserve_attributes = False
me_cylinder_065.use_mirror_vertex_groups = False
me_cylinder_065.update()
me_cylinder_064 = bpy.data.meshes.new('Cylinder.064')
me_cylinder_064.from_pydata([(-2.747e-10, 0.0327, -3.078e-09), (1.041e-09, 0.0327, -0.04), (0.006379, 0.03207, -2.828e-09), (0.006379, 0.03207, -0.04), (0.01251, 0.03021, -2.47e-09), (0.01251, 0.03021, -0.04), (0.01817, 0.02719, -2.016e-09), (0.01817, 0.02719, -0.04), (0.02312, 0.02312, -1.485e-09), (0.02312, 0.02312, -0.04), (0.02719, 0.01817, -8.972e-10), (0.02719, 0.01817, -0.04), (0.03021, 0.01251, -2.746e-10), (0.03021, 0.01251, -0.04), (0.03207, 0.006379, 3.585e-10), (0.03207, 0.006379, -0.04), (0.0327, 1.716e-09, 9.778e-10), (0.0327, -2.426e-09, -0.04), (0.03207, -0.006379, 1.56e-09), (0.03207, -0.006379, -0.04), (0.03021, -0.01251, 2.081e-09), (0.03021, -0.01251, -0.04), (0.02719, -0.01817, 2.523e-09), (0.02719, -0.01817, -0.04), (0.02312, -0.02312, 2.868e-09), (0.02312, -0.02312, -0.04), (0.01817, -0.02719, 3.103e-09), (0.01817, -0.02719, -0.04), (0.01251, -0.03021, 3.218e-09), (0.01251, -0.03021, -0.04), (0.006379, -0.03207, 3.21e-09), (0.006379, -0.03207, -0.04), (-1.093e-08, -0.0327, 3.078e-09), (-9.613e-09, -0.0327, -0.04), (-0.006379, -0.03207, 2.828e-09), (-0.006379, -0.03207, -0.04), (-0.01251, -0.03021, 2.47e-09), (-0.01251, -0.03021, -0.04), (-0.01817, -0.02719, 2.016e-09), (-0.01817, -0.02719, -0.04), (-0.02312, -0.02312, 1.485e-09), (-0.02312, -0.02312, -0.04), (-0.02719, -0.01817, 8.972e-10), (-0.02719, -0.01817, -0.04), (-0.03021, -0.01251, 2.746e-10), (-0.03021, -0.01251, -0.04), (-0.03207, -0.006379, -3.585e-10), (-0.03207, -0.006379, -0.04), (-0.0327, 3.082e-08, -9.778e-10), (-0.0327, 2.668e-08, -0.04), (-0.03207, 0.006379, -1.56e-09), (-0.03207, 0.006379, -0.04), (-0.03021, 0.01251, -2.081e-09), (-0.03021, 0.01251, -0.04), (-0.02719, 0.01817, -2.523e-09), (-0.02719, 0.01817, -0.04), (-0.02312, 0.02312, -2.868e-09), (-0.02312, 0.02312, -0.04), (-0.01817, 0.02719, -3.103e-09), (-0.01817, 0.02719, -0.04), (-0.01251, 0.03021, -3.218e-09), (-0.01251, 0.03021, -0.04), (-0.006379, 0.03207, -3.21e-09), (-0.006379, 0.03207, -0.04)], [], [(0, 2, 3, 1), (2, 4, 5, 3), (4, 6, 7, 5), (6, 8, 9, 7), (8, 10, 11, 9), (10, 12, 13, 11), (12, 14, 15, 13), (14, 16, 17, 15), (16, 18, 19, 17), (18, 20, 21, 19), (20, 22, 23, 21), (22, 24, 25, 23), (24, 26, 27, 25), (26, 28, 29, 27), (28, 30, 31, 29), (30, 32, 33, 31), (32, 34, 35, 33), (34, 36, 37, 35), (36, 38, 39, 37), (38, 40, 41, 39), (40, 42, 43, 41), (42, 44, 45, 43), (44, 46, 47, 45), (46, 48, 49, 47), (48, 50, 51, 49), (50, 52, 53, 51), (52, 54, 55, 53), (54, 56, 57, 55), (56, 58, 59, 57), (58, 60, 61, 59), (3, 5, 7, 9, 11, 13, 15, 17, 19, 21, 23, 25, 27, 29, 31, 33, 35, 37, 39, 41, 43, 45, 47, 49, 51, 53, 55, 57, 59, 61, 63, 1), (60, 62, 63, 61), (62, 0, 1, 63), (0, 62, 60, 58, 56, 54, 52, 50, 48, 46, 44, 42, 40, 38, 36, 34, 32, 30, 28, 26, 24, 22, 20, 18, 16, 14, 12, 10, 8, 6, 4, 2)])
me_cylinder_064.use_remesh_preserve_volume = False
me_cylinder_064.use_remesh_preserve_attributes = False
me_cylinder_064.use_mirror_vertex_groups = False
me_cylinder_064.update()
arm_armature_008 = bpy.data.armatures.new('Armature.008')  # bones are not reproduced

# ---- objects
ob_brida09_006 = bpy.data.objects.new('Brida09.006', me_cube_023)
ob_c04_058 = bpy.data.objects.new('C04.058', cam_c04_046)
ob_c09_007 = bpy.data.objects.new('C09.007', cam_c09_007)
ob_camera_box2_010 = bpy.data.objects.new('camera_box2.010', me_cube_024)
ob_target_012 = bpy.data.objects.new('Target.012', me_cube_025)
ob_armaturec09_006 = bpy.data.objects.new('ArmatureC09.006', arm_armature_008)
ob_cube_013 = bpy.data.objects.new('Cube.013', me_cube_025)
ob_cylinder_174 = bpy.data.objects.new('Cylinder.174', me_cylinder_071)
ob_cylinder_175 = bpy.data.objects.new('Cylinder.175', me_cylinder_070)
ob_cylinder_176 = bpy.data.objects.new('Cylinder.176', me_cylinder_069)
ob_cylinder_177 = bpy.data.objects.new('Cylinder.177', me_cylinder_068)
ob_cylinder_178 = bpy.data.objects.new('Cylinder.178', me_cylinder_067)
ob_cylinder_179 = bpy.data.objects.new('Cylinder.179', me_cylinder_066)
ob_cylinder_180 = bpy.data.objects.new('Cylinder.180', me_cylinder_065)
ob_cylinder_181 = bpy.data.objects.new('Cylinder.181', me_cylinder_064)

# ---- transforms, parenting, visibility, modifiers, constraints
ob_brida09_006.location = (0.0, -2.384e-07, -4.768e-07)
ob_brida09_006.rotation_euler = (-3.142, 2.22e-16, 2.22e-16)
ob_brida09_006.lineart.crease_threshold = 0.0
_c = ob_brida09_006.constraints.new('FOLLOW_PATH'); _c.name = 'Follow Path'
_c.offset = -80.6
_c.offset_factor = 0.9168
_c.forward_axis = 'FORWARD_X'
_c.up_axis = 'UP_Y'
_c.use_curve_follow = True
_c.use_fixed_location = True
ob_c04_058.location = (0.01727, 0.05204, -0.1942)
ob_c04_058.rotation_euler = (0.9258, 0.3343, 3.435)
ob_c04_058.lineart.crease_threshold = 0.0
ob_c09_007.location = (0.01727, 0.05204, -0.1942)
ob_c09_007.rotation_euler = (0.9258, -12.23, 3.435)
ob_c09_007.lineart.crease_threshold = 0.0
ob_camera_box2_010.parent = ob_c09_007
ob_camera_box2_010.matrix_parent_inverse = Matrix(((-0.8535, 0.5054, -0.1267, 0.176), (-0.01965, 0.2118, 0.9771, -0.9716), (0.5207, 0.8365, -0.1709, -2.281), (0.0, 0.0, 0.0, 1.0)))
ob_camera_box2_010.location = (1.319, 2.025, 0.5819)
ob_camera_box2_010.rotation_euler = (1.744, 0.1271, 2.607)
ob_camera_box2_010.lineart.crease_threshold = 0.0
ob_target_012.parent = ob_camera_box2_010
ob_target_012.matrix_parent_inverse = Matrix(((-0.8026, -0.4931, 0.3355, 0.4648), (0.3114, 0.1333, 0.9409, -1.698), (-0.5087, 0.8597, 0.0466, -1.773), (0.0, 0.0, 0.0, 1.0)))
ob_target_012.location = (0.007085, 1.983, 1.546)
ob_target_012.rotation_euler = (3.484, -0.04662, 2.105)
ob_target_012.lineart.crease_threshold = 0.0
ob_armaturec09_006.parent = ob_brida09_006
ob_armaturec09_006.location = (0.0, 0.0, 0.05)
ob_armaturec09_006.show_in_front = True
ob_armaturec09_006.lineart.crease_threshold = 0.0
ob_cube_013.parent = ob_armaturec09_006
ob_cube_013.matrix_parent_inverse = Matrix(((1.0, -4.613e-15, 7.567e-44, -0.03575), (-4.613e-15, 1.0, -1.639e-29, -0.07034), (2.118e-22, -1.092e-29, 1.0, -0.07805), (0.0, 0.0, 0.0, 1.0)))
ob_cube_013.location = (2.803e-09, -2.642e-09, 0.1179)
ob_cube_013.lineart.crease_threshold = 0.0
ob_cylinder_174.parent = ob_armaturec09_006
ob_cylinder_174.matrix_parent_inverse = Matrix(((1.0, -1.538e-15, 0.0, 0.0), (0.0, 0.0, 1.0, -0.0533), (-1.538e-15, -1.0, 0.0, 0.0), (0.0, 0.0, 0.0, 1.0)))
ob_cylinder_174.location = (0.0, 0.0, 0.007)
ob_cylinder_174.lineart.crease_threshold = 0.0
ob_cylinder_175.parent = ob_armaturec09_006
ob_cylinder_175.matrix_parent_inverse = Matrix(((1.0, -1.538e-15, 0.0, 0.0), (0.0, 0.0, 1.0, -0.0533), (-1.538e-15, -1.0, 0.0, 0.0), (0.0, 0.0, 0.0, 1.0)))
ob_cylinder_175.location = (0.0, 0.0, 0.0)
ob_cylinder_175.lineart.crease_threshold = 0.0
ob_cylinder_176.parent = ob_armaturec09_006
ob_cylinder_176.matrix_parent_inverse = Matrix(((-1.538e-15, -1.0, 5.545e-08, -2.956e-09), (1.0, -1.538e-15, 0.0, -0.07013), (8.526e-23, 5.545e-08, 1.0, -0.0533), (0.0, 0.0, 0.0, 1.0)))
ob_cylinder_176.location = (0.03575, -2.678e-10, 0.0533)
ob_cylinder_176.lineart.crease_threshold = 0.0
ob_cylinder_177.parent = ob_armaturec09_006
ob_cylinder_177.matrix_parent_inverse = Matrix(((1.0, -4.613e-15, 7.567e-44, -0.03575), (-4.613e-15, 1.0, -1.639e-29, -0.07034), (2.118e-22, -1.092e-29, 1.0, -0.07805), (0.0, 0.0, 0.0, 1.0)))
ob_cylinder_177.location = (0.03575, 0.03675, 0.07805)
ob_cylinder_177.lineart.crease_threshold = 0.0
ob_cylinder_178.parent = ob_armaturec09_006
ob_cylinder_178.matrix_parent_inverse = Matrix(((-1.538e-15, -1.0, 5.545e-08, -2.956e-09), (1.0, -1.538e-15, 0.0, -0.07013), (8.526e-23, 5.545e-08, 1.0, -0.0533), (0.0, 0.0, 0.0, 1.0)))
ob_cylinder_178.location = (0.03575, -0.00325, 0.07805)
ob_cylinder_178.lineart.crease_threshold = 0.0
ob_cylinder_179.parent = ob_armaturec09_006
ob_cylinder_179.matrix_parent_inverse = Matrix(((1.0, -4.613e-15, 7.567e-44, -0.03575), (-4.613e-15, 1.0, -1.639e-29, -0.07034), (2.118e-22, -1.092e-29, 1.0, -0.07805), (0.0, 0.0, 0.0, 1.0)))
ob_cylinder_179.location = (0.03575, 0.0275, 0.07805)
ob_cylinder_179.lineart.crease_threshold = 0.0
ob_cylinder_180.parent = ob_armaturec09_006
ob_cylinder_180.matrix_parent_inverse = Matrix(((1.0, -1.538e-15, 0.0, 0.0), (0.0, 0.0, 1.0, -0.0533), (-1.538e-15, -1.0, 0.0, 0.0), (0.0, 0.0, 0.0, 1.0)))
ob_cylinder_180.location = (0.0, 0.0, 0.047)
ob_cylinder_180.lineart.crease_threshold = 0.0
ob_cylinder_181.parent = ob_armaturec09_006
ob_cylinder_181.matrix_parent_inverse = Matrix(((1.0, -1.538e-15, 0.0, 0.0), (0.0, 0.0, 1.0, -0.0533), (-1.538e-15, -1.0, 0.0, 0.0), (0.0, 0.0, 0.0, 1.0)))
ob_cylinder_181.location = (3.725e-09, -4.199e-09, -3.725e-09)
ob_cylinder_181.lineart.crease_threshold = 0.0

# ---- collection membership
col_collection_1.objects.link(ob_brida09_006)
col_collection_1.objects.link(ob_c04_058)
col_collection_1.objects.link(ob_c09_007)
col_collection_1.objects.link(ob_camera_box2_010)
col_collection_1.objects.link(ob_target_012)
col_collection_1.objects.link(ob_armaturec09_006)
col_collection_1.objects.link(ob_cube_013)
col_collection_1.objects.link(ob_cylinder_174)
col_collection_1.objects.link(ob_cylinder_175)
col_collection_1.objects.link(ob_cylinder_176)
col_collection_1.objects.link(ob_cylinder_177)
col_collection_1.objects.link(ob_cylinder_178)
col_collection_1.objects.link(ob_cylinder_179)
col_collection_1.objects.link(ob_cylinder_180)
col_collection_1.objects.link(ob_cylinder_181)

# ---- scene / render settings (as saved in the file)
scene.frame_start = 1; scene.frame_end = 250; scene.frame_set(1)
scene.render.engine = 'BLENDER_EEVEE_NEXT'
scene.render.resolution_percentage = 50
scene.render.dither_intensity = 0.0
scene.cycles.use_denoising = False
scene.cycles.samples = 128
scene.cycles.sampling_pattern = 'TABULATED_SOBOL'
scene.cycles.use_adaptive_sampling = False
scene.cycles.use_light_tree = False
scene.cycles.blur_glossy = 0.0
scene.cycles.sample_clamp_indirect = 0.0
scene.view_settings.view_transform = 'Standard'
bpy.context.view_layer.update()

# ---- added for rendering (the .blend has no active camera): camera
cam_auto = bpy.data.cameras.new('AutoCamera')
cam_auto.lens = 50.0
cam_auto.sensor_width = 36.0
cam_auto.clip_end = 1000.0
ob_auto_camera = bpy.data.objects.new('AutoCamera', cam_auto)
scene.collection.objects.link(ob_auto_camera)
ob_auto_camera.location = (0.37172, -0.424715, 0.192151)
ob_auto_camera.rotation_euler = (1.09748, -7.21219e-08, 0.694738)
scene.camera = ob_auto_camera
bpy.context.view_layer.update()
